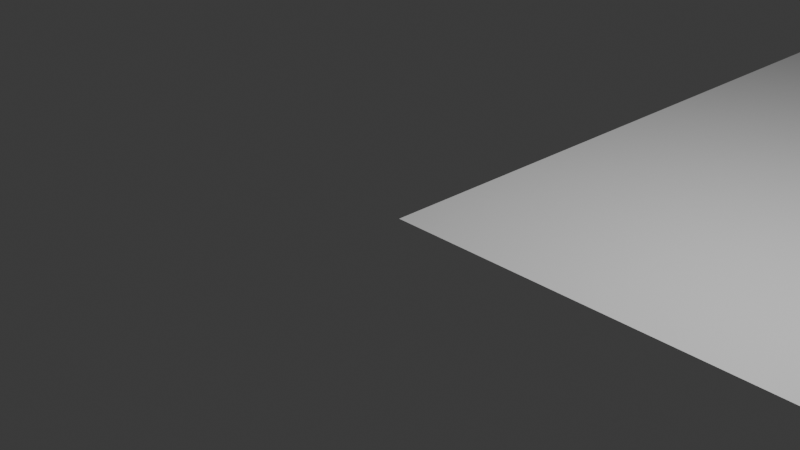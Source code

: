 # Source: RoadInterpTest.blend  (saved by Blender 4.5.90; exported with 4.5.12 LTS)
import bpy
from mathutils import Matrix  # noqa: F401  (used for matrix-valued properties, if any)

bpy.ops.wm.read_factory_settings(use_empty=True)
scene = bpy.context.scene
scene.name = 'Scene'

# ---- collections
col_collection = bpy.data.collections.new('Collection'); scene.collection.children.link(col_collection)

# ---- world
world_world = bpy.data.worlds.new('World'); scene.world = world_world
world_world.use_nodes = True; world_world.node_tree.nodes.clear()
_N = world_world.node_tree.nodes; _L = world_world.node_tree.links
n0 = _N.new('ShaderNodeOutputWorld'); n0.name = 'World Output'; n0.location = (200, 100)
n1 = _N.new('ShaderNodeBackground'); n1.name = 'Background'; n1.location = (-200, 100)
n1.inputs[0].default_value = (0.05088, 0.05088, 0.05088, 1.0)
_L.new(n1.outputs[0], n0.inputs[0])
n0.is_active_output = True
world_world.color = (0.05088, 0.05088, 0.05088)
world_world.sun_shadow_jitter_overblur = 0.0

# ---- cameras
cam_camera = bpy.data.cameras.new('Camera')
cam_camera.clip_end = 100.0
cam_camera.ortho_scale = 7.314

# ---- lights
light_light = bpy.data.lights.new('Light', 'POINT')
light_light.energy = 1000.0
light_light.shadow_soft_size = 0.1

# ---- meshes
me_rowmajorgridmesh = bpy.data.meshes.new('RowMajorGridMesh')
me_rowmajorgridmesh.from_pydata([(0.0, 0.0, 0.0), (1.0, 0.0, 0.0), (2.0, 0.0, 0.0), (3.0, 0.0, 0.0), (4.0, 0.0, 0.0), (5.0, 0.0, 0.0), (6.0, 0.0, 0.0), (7.0, 0.0, 0.0), (8.0, 0.0, 0.0), (9.0, 0.0, 0.0), (0.0, 1.0, 0.0), (1.0, 1.0, 0.0), (2.0, 1.0, 0.0), (3.0, 1.0, 0.0), (4.0, 1.0, 0.0), (5.0, 1.0, 0.0), (6.0, 1.0, 0.0), (7.0, 1.0, 0.0), (8.0, 1.0, 0.0), (9.0, 1.0, 0.0), (0.0, 2.0, 0.0), (1.0, 2.0, 0.0), (2.0, 2.0, 0.0), (3.0, 2.0, 0.0), (4.0, 2.0, 0.0), (5.0, 2.0, 0.0), (6.0, 2.0, 0.0), (7.0, 2.0, 0.0), (8.0, 2.0, 0.0), (9.0, 2.0, 0.0), (0.0, 3.0, 0.0), (1.0, 3.0, 0.0), (2.0, 3.0, 0.0), (3.0, 3.0, 0.0), (4.0, 3.0, 0.0), (5.0, 3.0, 0.0), (6.0, 3.0, 0.0), (7.0, 3.0, 0.0), (8.0, 3.0, 0.0), (9.0, 3.0, 0.0), (0.0, 4.0, 0.0), (1.0, 4.0, 0.0), (2.0, 4.0, 0.0), (3.0, 4.0, 0.0), (4.0, 4.0, 0.0), (5.0, 4.0, 0.0), (6.0, 4.0, 0.0), (7.0, 4.0, 0.0), (8.0, 4.0, 0.0), (9.0, 4.0, 0.0), (0.0, 5.0, 0.0), (1.0, 5.0, 0.0), (2.0, 5.0, 0.0), (3.0, 5.0, 0.0), (4.0, 5.0, 0.0), (5.0, 5.0, 0.0), (6.0, 5.0, 0.0), (7.0, 5.0, 0.0), (8.0, 5.0, 0.0), (9.0, 5.0, 0.0), (0.0, 6.0, 0.0), (1.0, 6.0, 0.0), (2.0, 6.0, 0.0), (3.0, 6.0, 0.0), (4.0, 6.0, 0.0), (5.0, 6.0, 0.0), (6.0, 6.0, 0.0), (7.0, 6.0, 0.0), (8.0, 6.0, 0.0), (9.0, 6.0, 0.0), (0.0, 7.0, 0.0), (1.0, 7.0, 0.0), (2.0, 7.0, 0.0), (3.0, 7.0, 0.0), (4.0, 7.0, 0.0), (5.0, 7.0, 0.0), (6.0, 7.0, 0.0), (7.0, 7.0, 0.0), (8.0, 7.0, 0.0), (9.0, 7.0, 0.0), (0.0, 8.0, 0.0), (1.0, 8.0, 0.0), (2.0, 8.0, 0.0), (3.0, 8.0, 0.0), (4.0, 8.0, 0.0), (5.0, 8.0, 0.0), (6.0, 8.0, 0.0), (7.0, 8.0, 0.0), (8.0, 8.0, 0.0), (9.0, 8.0, 0.0), (0.0, 9.0, 0.0), (1.0, 9.0, 0.0), (2.0, 9.0, 0.0), (3.0, 9.0, 0.0), (4.0, 9.0, 0.0), (5.0, 9.0, 0.0), (6.0, 9.0, 0.0), (7.0, 9.0, 0.0), (8.0, 9.0, 0.0), (9.0, 9.0, 0.0)], [], [(0, 1, 11), (0, 11, 10), (1, 2, 12), (1, 12, 11), (2, 3, 13), (2, 13, 12), (3, 4, 14), (3, 14, 13), (4, 5, 15), (4, 15, 14), (5, 6, 16), (5, 16, 15), (6, 7, 17), (6, 17, 16), (7, 8, 18), (7, 18, 17), (8, 9, 19), (8, 19, 18), (10, 11, 21), (10, 21, 20), (11, 12, 22), (11, 22, 21), (12, 13, 23), (12, 23, 22), (13, 14, 24), (13, 24, 23), (14, 15, 25), (14, 25, 24), (15, 16, 26), (15, 26, 25), (16, 17, 27), (16, 27, 26), (17, 18, 28), (17, 28, 27), (18, 19, 29), (18, 29, 28), (20, 21, 31), (20, 31, 30), (21, 22, 32), (21, 32, 31), (22, 23, 33), (22, 33, 32), (23, 24, 34), (23, 34, 33), (24, 25, 35), (24, 35, 34), (25, 26, 36), (25, 36, 35), (26, 27, 37), (26, 37, 36), (27, 28, 38), (27, 38, 37), (28, 29, 39), (28, 39, 38), (30, 31, 41), (30, 41, 40), (31, 32, 42), (31, 42, 41), (32, 33, 43), (32, 43, 42), (33, 34, 44), (33, 44, 43), (34, 35, 45), (34, 45, 44), (35, 36, 46), (35, 46, 45), (36, 37, 47), (36, 47, 46), (37, 38, 48), (37, 48, 47), (38, 39, 49), (38, 49, 48), (40, 41, 51), (40, 51, 50), (41, 42, 52), (41, 52, 51), (42, 43, 53), (42, 53, 52), (43, 44, 54), (43, 54, 53), (44, 45, 55), (44, 55, 54), (45, 46, 56), (45, 56, 55), (46, 47, 57), (46, 57, 56), (47, 48, 58), (47, 58, 57), (48, 49, 59), (48, 59, 58), (50, 51, 61), (50, 61, 60), (51, 52, 62), (51, 62, 61), (52, 53, 63), (52, 63, 62), (53, 54, 64), (53, 64, 63), (54, 55, 65), (54, 65, 64), (55, 56, 66), (55, 66, 65), (56, 57, 67), (56, 67, 66), (57, 58, 68), (57, 68, 67), (58, 59, 69), (58, 69, 68), (60, 61, 71), (60, 71, 70), (61, 62, 72), (61, 72, 71), (62, 63, 73), (62, 73, 72), (63, 64, 74), (63, 74, 73), (64, 65, 75), (64, 75, 74), (65, 66, 76), (65, 76, 75), (66, 67, 77), (66, 77, 76), (67, 68, 78), (67, 78, 77), (68, 69, 79), (68, 79, 78), (70, 71, 81), (70, 81, 80), (71, 72, 82), (71, 82, 81), (72, 73, 83), (72, 83, 82), (73, 74, 84), (73, 84, 83), (74, 75, 85), (74, 85, 84), (75, 76, 86), (75, 86, 85), (76, 77, 87), (76, 87, 86), (77, 78, 88), (77, 88, 87), (78, 79, 89), (78, 89, 88), (80, 81, 91), (80, 91, 90), (81, 82, 92), (81, 92, 91), (82, 83, 93), (82, 93, 92), (83, 84, 94), (83, 94, 93), (84, 85, 95), (84, 95, 94), (85, 86, 96), (85, 96, 95), (86, 87, 97), (86, 97, 96), (87, 88, 98), (87, 98, 97), (88, 89, 99), (88, 99, 98)])
me_rowmajorgridmesh.update()

# ---- objects
ob_light = bpy.data.objects.new('Light', light_light)
ob_camera = bpy.data.objects.new('Camera', cam_camera)
ob_rowmajorgridobj = bpy.data.objects.new('RowMajorGridObj', me_rowmajorgridmesh)

# ---- transforms, parenting, visibility, modifiers, constraints
ob_light.location = (4.076, 1.005, 5.904)
ob_light.rotation_euler = (0.6503, 0.05522, 1.866)
ob_light.lock_rotations_4d = False
ob_light.empty_display_type = 'ARROWS'
ob_light.color = (0.0, 0.0, 0.0, 0.0)
ob_light.lineart.crease_threshold = 0.0
ob_camera.location = (7.359, -6.926, 4.958)
ob_camera.rotation_euler = (1.109, 0.0, 0.8149)
ob_camera.lock_rotations_4d = False
ob_camera.empty_display_type = 'ARROWS'
ob_camera.color = (0.0, 0.0, 0.0, 0.0)
ob_camera.display_type = 'WIRE'
ob_camera.lineart.crease_threshold = 0.0
ob_rowmajorgridobj.location = (0.0, 0.0, 0.0)

# ---- collection membership
col_collection.objects.link(ob_light)
col_collection.objects.link(ob_camera)
col_collection.objects.link(ob_rowmajorgridobj)

# ---- scene / render settings (as saved in the file)
scene.camera = ob_camera
scene.frame_start = 1; scene.frame_end = 250; scene.frame_set(126)
scene.render.engine = 'BLENDER_EEVEE_NEXT'
bpy.context.view_layer.update()
